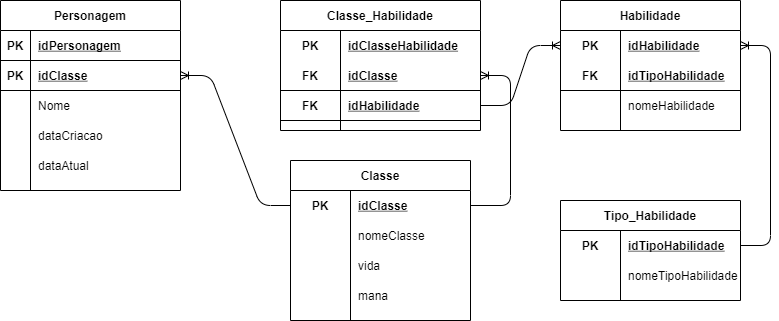

The diagram above was exported from draw.io. Its source (the exported page's mxGraphModel, read from the mxfile embedded in the PNG):
<mxGraphModel dx="1422" dy="705" grid="1" gridSize="10" guides="1" tooltips="1" connect="1" arrows="1" fold="1" page="1" pageScale="1" pageWidth="827" pageHeight="1169" math="0" shadow="0">
  <root>
    <mxCell id="0" />
    <mxCell id="1" parent="0" />
    <mxCell id="UMjVpbJr1hWOquNn-zOO-1" value="Personagem" style="shape=table;startSize=30;container=1;collapsible=1;childLayout=tableLayout;fixedRows=1;rowLines=0;fontStyle=1;align=center;resizeLast=1;fillColor=none;" parent="1" vertex="1">
      <mxGeometry x="40" y="120" width="180" height="190" as="geometry" />
    </mxCell>
    <mxCell id="UMjVpbJr1hWOquNn-zOO-2" value="" style="shape=partialRectangle;collapsible=0;dropTarget=0;pointerEvents=0;fillColor=none;top=0;left=0;bottom=1;right=0;points=[[0,0.5],[1,0.5]];portConstraint=eastwest;" parent="UMjVpbJr1hWOquNn-zOO-1" vertex="1">
      <mxGeometry y="30" width="180" height="30" as="geometry" />
    </mxCell>
    <mxCell id="UMjVpbJr1hWOquNn-zOO-3" value="PK" style="shape=partialRectangle;connectable=0;fillColor=none;top=0;left=0;bottom=0;right=0;fontStyle=1;overflow=hidden;" parent="UMjVpbJr1hWOquNn-zOO-2" vertex="1">
      <mxGeometry width="30" height="30" as="geometry" />
    </mxCell>
    <mxCell id="UMjVpbJr1hWOquNn-zOO-4" value="idPersonagem" style="shape=partialRectangle;connectable=0;fillColor=none;top=0;left=0;bottom=0;right=0;align=left;spacingLeft=6;fontStyle=5;overflow=hidden;" parent="UMjVpbJr1hWOquNn-zOO-2" vertex="1">
      <mxGeometry x="30" width="150" height="30" as="geometry" />
    </mxCell>
    <mxCell id="miVi606mZ-3KMQYBORUL-2" value="" style="shape=partialRectangle;collapsible=0;dropTarget=0;pointerEvents=0;fillColor=none;top=0;left=0;bottom=1;right=0;points=[[0,0.5],[1,0.5]];portConstraint=eastwest;" parent="UMjVpbJr1hWOquNn-zOO-1" vertex="1">
      <mxGeometry y="60" width="180" height="30" as="geometry" />
    </mxCell>
    <mxCell id="miVi606mZ-3KMQYBORUL-3" value="PK" style="shape=partialRectangle;connectable=0;fillColor=none;top=0;left=0;bottom=0;right=0;fontStyle=1;overflow=hidden;" parent="miVi606mZ-3KMQYBORUL-2" vertex="1">
      <mxGeometry width="30" height="30" as="geometry" />
    </mxCell>
    <mxCell id="miVi606mZ-3KMQYBORUL-4" value="idClasse" style="shape=partialRectangle;connectable=0;fillColor=none;top=0;left=0;bottom=0;right=0;align=left;spacingLeft=6;fontStyle=5;overflow=hidden;" parent="miVi606mZ-3KMQYBORUL-2" vertex="1">
      <mxGeometry x="30" width="150" height="30" as="geometry" />
    </mxCell>
    <mxCell id="UMjVpbJr1hWOquNn-zOO-5" value="" style="shape=partialRectangle;collapsible=0;dropTarget=0;pointerEvents=0;fillColor=none;top=0;left=0;bottom=0;right=0;points=[[0,0.5],[1,0.5]];portConstraint=eastwest;" parent="UMjVpbJr1hWOquNn-zOO-1" vertex="1">
      <mxGeometry y="90" width="180" height="30" as="geometry" />
    </mxCell>
    <mxCell id="UMjVpbJr1hWOquNn-zOO-6" value="" style="shape=partialRectangle;connectable=0;fillColor=none;top=0;left=0;bottom=0;right=0;editable=1;overflow=hidden;" parent="UMjVpbJr1hWOquNn-zOO-5" vertex="1">
      <mxGeometry width="30" height="30" as="geometry" />
    </mxCell>
    <mxCell id="UMjVpbJr1hWOquNn-zOO-7" value="Nome" style="shape=partialRectangle;connectable=0;fillColor=none;top=0;left=0;bottom=0;right=0;align=left;spacingLeft=6;overflow=hidden;" parent="UMjVpbJr1hWOquNn-zOO-5" vertex="1">
      <mxGeometry x="30" width="150" height="30" as="geometry" />
    </mxCell>
    <mxCell id="HcbawNgZnFK-AjMIbCKC-3" value="" style="shape=partialRectangle;collapsible=0;dropTarget=0;pointerEvents=0;fillColor=none;top=0;left=0;bottom=0;right=0;points=[[0,0.5],[1,0.5]];portConstraint=eastwest;" parent="UMjVpbJr1hWOquNn-zOO-1" vertex="1">
      <mxGeometry y="120" width="180" height="30" as="geometry" />
    </mxCell>
    <mxCell id="HcbawNgZnFK-AjMIbCKC-4" value="" style="shape=partialRectangle;connectable=0;fillColor=none;top=0;left=0;bottom=0;right=0;editable=1;overflow=hidden;" parent="HcbawNgZnFK-AjMIbCKC-3" vertex="1">
      <mxGeometry width="30" height="30" as="geometry" />
    </mxCell>
    <mxCell id="HcbawNgZnFK-AjMIbCKC-5" value="dataCriacao" style="shape=partialRectangle;connectable=0;fillColor=none;top=0;left=0;bottom=0;right=0;align=left;spacingLeft=6;overflow=hidden;" parent="HcbawNgZnFK-AjMIbCKC-3" vertex="1">
      <mxGeometry x="30" width="150" height="30" as="geometry" />
    </mxCell>
    <mxCell id="HcbawNgZnFK-AjMIbCKC-11" value="" style="shape=partialRectangle;collapsible=0;dropTarget=0;pointerEvents=0;fillColor=none;top=0;left=0;bottom=0;right=0;points=[[0,0.5],[1,0.5]];portConstraint=eastwest;" parent="UMjVpbJr1hWOquNn-zOO-1" vertex="1">
      <mxGeometry y="150" width="180" height="30" as="geometry" />
    </mxCell>
    <mxCell id="HcbawNgZnFK-AjMIbCKC-12" value="" style="shape=partialRectangle;connectable=0;fillColor=none;top=0;left=0;bottom=0;right=0;editable=1;overflow=hidden;" parent="HcbawNgZnFK-AjMIbCKC-11" vertex="1">
      <mxGeometry width="30" height="30" as="geometry" />
    </mxCell>
    <mxCell id="HcbawNgZnFK-AjMIbCKC-13" value="dataAtual" style="shape=partialRectangle;connectable=0;fillColor=none;top=0;left=0;bottom=0;right=0;align=left;spacingLeft=6;overflow=hidden;" parent="HcbawNgZnFK-AjMIbCKC-11" vertex="1">
      <mxGeometry x="30" width="150" height="30" as="geometry" />
    </mxCell>
    <mxCell id="0bI-PFyexrrMTvPsJj5T-1" value="Classe" style="shape=table;startSize=30;container=1;collapsible=1;childLayout=tableLayout;fixedRows=1;rowLines=0;fontStyle=1;align=center;resizeLast=1;fillColor=none;" parent="1" vertex="1">
      <mxGeometry x="330" y="280" width="180" height="160" as="geometry" />
    </mxCell>
    <mxCell id="0bI-PFyexrrMTvPsJj5T-2" value="" style="shape=partialRectangle;collapsible=0;dropTarget=0;pointerEvents=0;fillColor=none;top=0;left=0;bottom=0;right=0;points=[[0,0.5],[1,0.5]];portConstraint=eastwest;" parent="0bI-PFyexrrMTvPsJj5T-1" vertex="1">
      <mxGeometry y="30" width="180" height="30" as="geometry" />
    </mxCell>
    <mxCell id="0bI-PFyexrrMTvPsJj5T-3" value="PK" style="shape=partialRectangle;connectable=0;fillColor=none;top=0;left=0;bottom=0;right=0;fontStyle=1;overflow=hidden;" parent="0bI-PFyexrrMTvPsJj5T-2" vertex="1">
      <mxGeometry width="60" height="30" as="geometry" />
    </mxCell>
    <mxCell id="0bI-PFyexrrMTvPsJj5T-4" value="idClasse" style="shape=partialRectangle;connectable=0;fillColor=none;top=0;left=0;bottom=0;right=0;align=left;spacingLeft=6;fontStyle=5;overflow=hidden;" parent="0bI-PFyexrrMTvPsJj5T-2" vertex="1">
      <mxGeometry x="60" width="120" height="30" as="geometry" />
    </mxCell>
    <mxCell id="0bI-PFyexrrMTvPsJj5T-8" value="" style="shape=partialRectangle;collapsible=0;dropTarget=0;pointerEvents=0;fillColor=none;top=0;left=0;bottom=0;right=0;points=[[0,0.5],[1,0.5]];portConstraint=eastwest;" parent="0bI-PFyexrrMTvPsJj5T-1" vertex="1">
      <mxGeometry y="60" width="180" height="30" as="geometry" />
    </mxCell>
    <mxCell id="0bI-PFyexrrMTvPsJj5T-9" value="" style="shape=partialRectangle;connectable=0;fillColor=none;top=0;left=0;bottom=0;right=0;editable=1;overflow=hidden;" parent="0bI-PFyexrrMTvPsJj5T-8" vertex="1">
      <mxGeometry width="60" height="30" as="geometry" />
    </mxCell>
    <mxCell id="0bI-PFyexrrMTvPsJj5T-10" value="nomeClasse" style="shape=partialRectangle;connectable=0;fillColor=none;top=0;left=0;bottom=0;right=0;align=left;spacingLeft=6;overflow=hidden;" parent="0bI-PFyexrrMTvPsJj5T-8" vertex="1">
      <mxGeometry x="60" width="120" height="30" as="geometry" />
    </mxCell>
    <mxCell id="BLW3YTlIvHck3ShtSdjI-2" value="" style="shape=partialRectangle;collapsible=0;dropTarget=0;pointerEvents=0;fillColor=none;top=0;left=0;bottom=0;right=0;points=[[0,0.5],[1,0.5]];portConstraint=eastwest;" parent="0bI-PFyexrrMTvPsJj5T-1" vertex="1">
      <mxGeometry y="90" width="180" height="30" as="geometry" />
    </mxCell>
    <mxCell id="BLW3YTlIvHck3ShtSdjI-3" value="" style="shape=partialRectangle;connectable=0;fillColor=none;top=0;left=0;bottom=0;right=0;editable=1;overflow=hidden;" parent="BLW3YTlIvHck3ShtSdjI-2" vertex="1">
      <mxGeometry width="60" height="30" as="geometry" />
    </mxCell>
    <mxCell id="BLW3YTlIvHck3ShtSdjI-4" value="vida" style="shape=partialRectangle;connectable=0;fillColor=none;top=0;left=0;bottom=0;right=0;align=left;spacingLeft=6;overflow=hidden;" parent="BLW3YTlIvHck3ShtSdjI-2" vertex="1">
      <mxGeometry x="60" width="120" height="30" as="geometry" />
    </mxCell>
    <mxCell id="BLW3YTlIvHck3ShtSdjI-10" value="" style="shape=partialRectangle;collapsible=0;dropTarget=0;pointerEvents=0;fillColor=none;top=0;left=0;bottom=0;right=0;points=[[0,0.5],[1,0.5]];portConstraint=eastwest;" parent="0bI-PFyexrrMTvPsJj5T-1" vertex="1">
      <mxGeometry y="120" width="180" height="30" as="geometry" />
    </mxCell>
    <mxCell id="BLW3YTlIvHck3ShtSdjI-11" value="" style="shape=partialRectangle;connectable=0;fillColor=none;top=0;left=0;bottom=0;right=0;editable=1;overflow=hidden;" parent="BLW3YTlIvHck3ShtSdjI-10" vertex="1">
      <mxGeometry width="60" height="30" as="geometry" />
    </mxCell>
    <mxCell id="BLW3YTlIvHck3ShtSdjI-12" value="mana" style="shape=partialRectangle;connectable=0;fillColor=none;top=0;left=0;bottom=0;right=0;align=left;spacingLeft=6;overflow=hidden;" parent="BLW3YTlIvHck3ShtSdjI-10" vertex="1">
      <mxGeometry x="60" width="120" height="30" as="geometry" />
    </mxCell>
    <mxCell id="ByNIdhy-zE5T7JjeWn6_-18" value="Habilidade" style="shape=table;startSize=30;container=1;collapsible=1;childLayout=tableLayout;fixedRows=1;rowLines=0;fontStyle=1;align=center;resizeLast=1;fillColor=none;" parent="1" vertex="1">
      <mxGeometry x="600" y="120" width="180" height="130" as="geometry" />
    </mxCell>
    <mxCell id="ByNIdhy-zE5T7JjeWn6_-19" value="" style="shape=partialRectangle;collapsible=0;dropTarget=0;pointerEvents=0;fillColor=none;top=0;left=0;bottom=0;right=0;points=[[0,0.5],[1,0.5]];portConstraint=eastwest;" parent="ByNIdhy-zE5T7JjeWn6_-18" vertex="1">
      <mxGeometry y="30" width="180" height="30" as="geometry" />
    </mxCell>
    <mxCell id="ByNIdhy-zE5T7JjeWn6_-20" value="PK" style="shape=partialRectangle;connectable=0;fillColor=none;top=0;left=0;bottom=0;right=0;fontStyle=1;overflow=hidden;" parent="ByNIdhy-zE5T7JjeWn6_-19" vertex="1">
      <mxGeometry width="60" height="30" as="geometry" />
    </mxCell>
    <mxCell id="ByNIdhy-zE5T7JjeWn6_-21" value="idHabilidade" style="shape=partialRectangle;connectable=0;fillColor=none;top=0;left=0;bottom=0;right=0;align=left;spacingLeft=6;fontStyle=5;overflow=hidden;" parent="ByNIdhy-zE5T7JjeWn6_-19" vertex="1">
      <mxGeometry x="60" width="120" height="30" as="geometry" />
    </mxCell>
    <mxCell id="9w3cNhxsI_s-iaOF0IUS-2" value="" style="shape=partialRectangle;collapsible=0;dropTarget=0;pointerEvents=0;fillColor=none;top=0;left=0;bottom=1;right=0;points=[[0,0.5],[1,0.5]];portConstraint=eastwest;" parent="ByNIdhy-zE5T7JjeWn6_-18" vertex="1">
      <mxGeometry y="60" width="180" height="30" as="geometry" />
    </mxCell>
    <mxCell id="9w3cNhxsI_s-iaOF0IUS-3" value="FK" style="shape=partialRectangle;connectable=0;fillColor=none;top=0;left=0;bottom=0;right=0;fontStyle=1;overflow=hidden;" parent="9w3cNhxsI_s-iaOF0IUS-2" vertex="1">
      <mxGeometry width="60" height="30" as="geometry" />
    </mxCell>
    <mxCell id="9w3cNhxsI_s-iaOF0IUS-4" value="idTipoHabilidade" style="shape=partialRectangle;connectable=0;fillColor=none;top=0;left=0;bottom=0;right=0;align=left;spacingLeft=6;fontStyle=5;overflow=hidden;" parent="9w3cNhxsI_s-iaOF0IUS-2" vertex="1">
      <mxGeometry x="60" width="120" height="30" as="geometry" />
    </mxCell>
    <mxCell id="ByNIdhy-zE5T7JjeWn6_-25" value="" style="shape=partialRectangle;collapsible=0;dropTarget=0;pointerEvents=0;fillColor=none;top=0;left=0;bottom=0;right=0;points=[[0,0.5],[1,0.5]];portConstraint=eastwest;" parent="ByNIdhy-zE5T7JjeWn6_-18" vertex="1">
      <mxGeometry y="90" width="180" height="30" as="geometry" />
    </mxCell>
    <mxCell id="ByNIdhy-zE5T7JjeWn6_-26" value="" style="shape=partialRectangle;connectable=0;fillColor=none;top=0;left=0;bottom=0;right=0;editable=1;overflow=hidden;" parent="ByNIdhy-zE5T7JjeWn6_-25" vertex="1">
      <mxGeometry width="60" height="30" as="geometry" />
    </mxCell>
    <mxCell id="ByNIdhy-zE5T7JjeWn6_-27" value="nomeHabilidade" style="shape=partialRectangle;connectable=0;fillColor=none;top=0;left=0;bottom=0;right=0;align=left;spacingLeft=6;overflow=hidden;" parent="ByNIdhy-zE5T7JjeWn6_-25" vertex="1">
      <mxGeometry x="60" width="120" height="30" as="geometry" />
    </mxCell>
    <mxCell id="ByNIdhy-zE5T7JjeWn6_-31" value="Tipo_Habilidade" style="shape=table;startSize=30;container=1;collapsible=1;childLayout=tableLayout;fixedRows=1;rowLines=0;fontStyle=1;align=center;resizeLast=1;fillColor=none;" parent="1" vertex="1">
      <mxGeometry x="600" y="320" width="180" height="100" as="geometry" />
    </mxCell>
    <mxCell id="ByNIdhy-zE5T7JjeWn6_-32" value="" style="shape=partialRectangle;collapsible=0;dropTarget=0;pointerEvents=0;fillColor=none;top=0;left=0;bottom=0;right=0;points=[[0,0.5],[1,0.5]];portConstraint=eastwest;" parent="ByNIdhy-zE5T7JjeWn6_-31" vertex="1">
      <mxGeometry y="30" width="180" height="30" as="geometry" />
    </mxCell>
    <mxCell id="ByNIdhy-zE5T7JjeWn6_-33" value="PK" style="shape=partialRectangle;connectable=0;fillColor=none;top=0;left=0;bottom=0;right=0;fontStyle=1;overflow=hidden;" parent="ByNIdhy-zE5T7JjeWn6_-32" vertex="1">
      <mxGeometry width="60" height="30" as="geometry" />
    </mxCell>
    <mxCell id="ByNIdhy-zE5T7JjeWn6_-34" value="idTipoHabilidade" style="shape=partialRectangle;connectable=0;fillColor=none;top=0;left=0;bottom=0;right=0;align=left;spacingLeft=6;fontStyle=5;overflow=hidden;" parent="ByNIdhy-zE5T7JjeWn6_-32" vertex="1">
      <mxGeometry x="60" width="120" height="30" as="geometry" />
    </mxCell>
    <mxCell id="ByNIdhy-zE5T7JjeWn6_-38" value="" style="shape=partialRectangle;collapsible=0;dropTarget=0;pointerEvents=0;fillColor=none;top=0;left=0;bottom=0;right=0;points=[[0,0.5],[1,0.5]];portConstraint=eastwest;" parent="ByNIdhy-zE5T7JjeWn6_-31" vertex="1">
      <mxGeometry y="60" width="180" height="30" as="geometry" />
    </mxCell>
    <mxCell id="ByNIdhy-zE5T7JjeWn6_-39" value="" style="shape=partialRectangle;connectable=0;fillColor=none;top=0;left=0;bottom=0;right=0;editable=1;overflow=hidden;" parent="ByNIdhy-zE5T7JjeWn6_-38" vertex="1">
      <mxGeometry width="60" height="30" as="geometry" />
    </mxCell>
    <mxCell id="ByNIdhy-zE5T7JjeWn6_-40" value="nomeTipoHabilidade" style="shape=partialRectangle;connectable=0;fillColor=none;top=0;left=0;bottom=0;right=0;align=left;spacingLeft=6;overflow=hidden;" parent="ByNIdhy-zE5T7JjeWn6_-38" vertex="1">
      <mxGeometry x="60" width="120" height="30" as="geometry" />
    </mxCell>
    <mxCell id="y1cSyG4jYvQFCRZ86wjw-1" value="Classe_Habilidade" style="shape=table;startSize=30;container=1;collapsible=1;childLayout=tableLayout;fixedRows=1;rowLines=0;fontStyle=1;align=center;resizeLast=1;fillColor=none;" parent="1" vertex="1">
      <mxGeometry x="320" y="120" width="200" height="130" as="geometry" />
    </mxCell>
    <mxCell id="y1cSyG4jYvQFCRZ86wjw-2" value="" style="shape=partialRectangle;collapsible=0;dropTarget=0;pointerEvents=0;fillColor=none;top=0;left=0;bottom=0;right=0;points=[[0,0.5],[1,0.5]];portConstraint=eastwest;" parent="y1cSyG4jYvQFCRZ86wjw-1" vertex="1">
      <mxGeometry y="30" width="200" height="30" as="geometry" />
    </mxCell>
    <mxCell id="y1cSyG4jYvQFCRZ86wjw-3" value="PK" style="shape=partialRectangle;connectable=0;fillColor=none;top=0;left=0;bottom=0;right=0;fontStyle=1;overflow=hidden;" parent="y1cSyG4jYvQFCRZ86wjw-2" vertex="1">
      <mxGeometry width="60" height="30" as="geometry" />
    </mxCell>
    <mxCell id="y1cSyG4jYvQFCRZ86wjw-4" value="idClasseHabilidade" style="shape=partialRectangle;connectable=0;fillColor=none;top=0;left=0;bottom=0;right=0;align=left;spacingLeft=6;fontStyle=5;overflow=hidden;" parent="y1cSyG4jYvQFCRZ86wjw-2" vertex="1">
      <mxGeometry x="60" width="140" height="30" as="geometry" />
    </mxCell>
    <mxCell id="y1cSyG4jYvQFCRZ86wjw-5" value="" style="shape=partialRectangle;collapsible=0;dropTarget=0;pointerEvents=0;fillColor=none;top=0;left=0;bottom=1;right=0;points=[[0,0.5],[1,0.5]];portConstraint=eastwest;" parent="y1cSyG4jYvQFCRZ86wjw-1" vertex="1">
      <mxGeometry y="60" width="200" height="30" as="geometry" />
    </mxCell>
    <mxCell id="y1cSyG4jYvQFCRZ86wjw-6" value="FK" style="shape=partialRectangle;connectable=0;fillColor=none;top=0;left=0;bottom=0;right=0;fontStyle=1;overflow=hidden;" parent="y1cSyG4jYvQFCRZ86wjw-5" vertex="1">
      <mxGeometry width="60" height="30" as="geometry" />
    </mxCell>
    <mxCell id="y1cSyG4jYvQFCRZ86wjw-7" value="idClasse" style="shape=partialRectangle;connectable=0;fillColor=none;top=0;left=0;bottom=0;right=0;align=left;spacingLeft=6;fontStyle=5;overflow=hidden;" parent="y1cSyG4jYvQFCRZ86wjw-5" vertex="1">
      <mxGeometry x="60" width="140" height="30" as="geometry" />
    </mxCell>
    <mxCell id="y1cSyG4jYvQFCRZ86wjw-15" value="" style="shape=partialRectangle;collapsible=0;dropTarget=0;pointerEvents=0;fillColor=none;top=0;left=0;bottom=1;right=0;points=[[0,0.5],[1,0.5]];portConstraint=eastwest;" parent="y1cSyG4jYvQFCRZ86wjw-1" vertex="1">
      <mxGeometry y="90" width="200" height="30" as="geometry" />
    </mxCell>
    <mxCell id="y1cSyG4jYvQFCRZ86wjw-16" value="FK" style="shape=partialRectangle;connectable=0;fillColor=none;top=0;left=0;bottom=0;right=0;fontStyle=1;overflow=hidden;" parent="y1cSyG4jYvQFCRZ86wjw-15" vertex="1">
      <mxGeometry width="60" height="30" as="geometry" />
    </mxCell>
    <mxCell id="y1cSyG4jYvQFCRZ86wjw-17" value="idHabilidade" style="shape=partialRectangle;connectable=0;fillColor=none;top=0;left=0;bottom=0;right=0;align=left;spacingLeft=6;fontStyle=5;overflow=hidden;" parent="y1cSyG4jYvQFCRZ86wjw-15" vertex="1">
      <mxGeometry x="60" width="140" height="30" as="geometry" />
    </mxCell>
    <mxCell id="Z8iiBJqwjGmfhcpCX6JK-1" value="" style="edgeStyle=entityRelationEdgeStyle;fontSize=12;html=1;endArrow=ERoneToMany;exitX=1;exitY=0.5;exitDx=0;exitDy=0;" parent="1" source="0bI-PFyexrrMTvPsJj5T-2" target="y1cSyG4jYvQFCRZ86wjw-5" edge="1">
      <mxGeometry width="100" height="100" relative="1" as="geometry">
        <mxPoint x="250" y="330" as="sourcePoint" />
        <mxPoint x="290" y="430" as="targetPoint" />
      </mxGeometry>
    </mxCell>
    <mxCell id="NYs1cKAewHCGdg0J7kCo-1" value="" style="edgeStyle=entityRelationEdgeStyle;fontSize=12;html=1;endArrow=ERoneToMany;exitX=1;exitY=0.5;exitDx=0;exitDy=0;entryX=1;entryY=0.5;entryDx=0;entryDy=0;" parent="1" source="ByNIdhy-zE5T7JjeWn6_-32" target="ByNIdhy-zE5T7JjeWn6_-19" edge="1">
      <mxGeometry width="100" height="100" relative="1" as="geometry">
        <mxPoint x="430" y="450" as="sourcePoint" />
        <mxPoint x="530" y="350" as="targetPoint" />
      </mxGeometry>
    </mxCell>
    <mxCell id="NYs1cKAewHCGdg0J7kCo-2" value="" style="edgeStyle=entityRelationEdgeStyle;fontSize=12;html=1;endArrow=ERoneToMany;entryX=0;entryY=0.5;entryDx=0;entryDy=0;exitX=1;exitY=0.5;exitDx=0;exitDy=0;" parent="1" source="y1cSyG4jYvQFCRZ86wjw-15" target="ByNIdhy-zE5T7JjeWn6_-19" edge="1">
      <mxGeometry width="100" height="100" relative="1" as="geometry">
        <mxPoint x="490" y="270" as="sourcePoint" />
        <mxPoint x="590" y="170" as="targetPoint" />
      </mxGeometry>
    </mxCell>
    <mxCell id="HcbawNgZnFK-AjMIbCKC-14" value="" style="edgeStyle=entityRelationEdgeStyle;fontSize=12;html=1;endArrow=ERoneToMany;exitX=0;exitY=0.5;exitDx=0;exitDy=0;entryX=1;entryY=0.5;entryDx=0;entryDy=0;" parent="1" source="0bI-PFyexrrMTvPsJj5T-2" target="miVi606mZ-3KMQYBORUL-2" edge="1">
      <mxGeometry width="100" height="100" relative="1" as="geometry">
        <mxPoint x="-70" y="270" as="sourcePoint" />
        <mxPoint x="60" y="195" as="targetPoint" />
      </mxGeometry>
    </mxCell>
  </root>
</mxGraphModel>